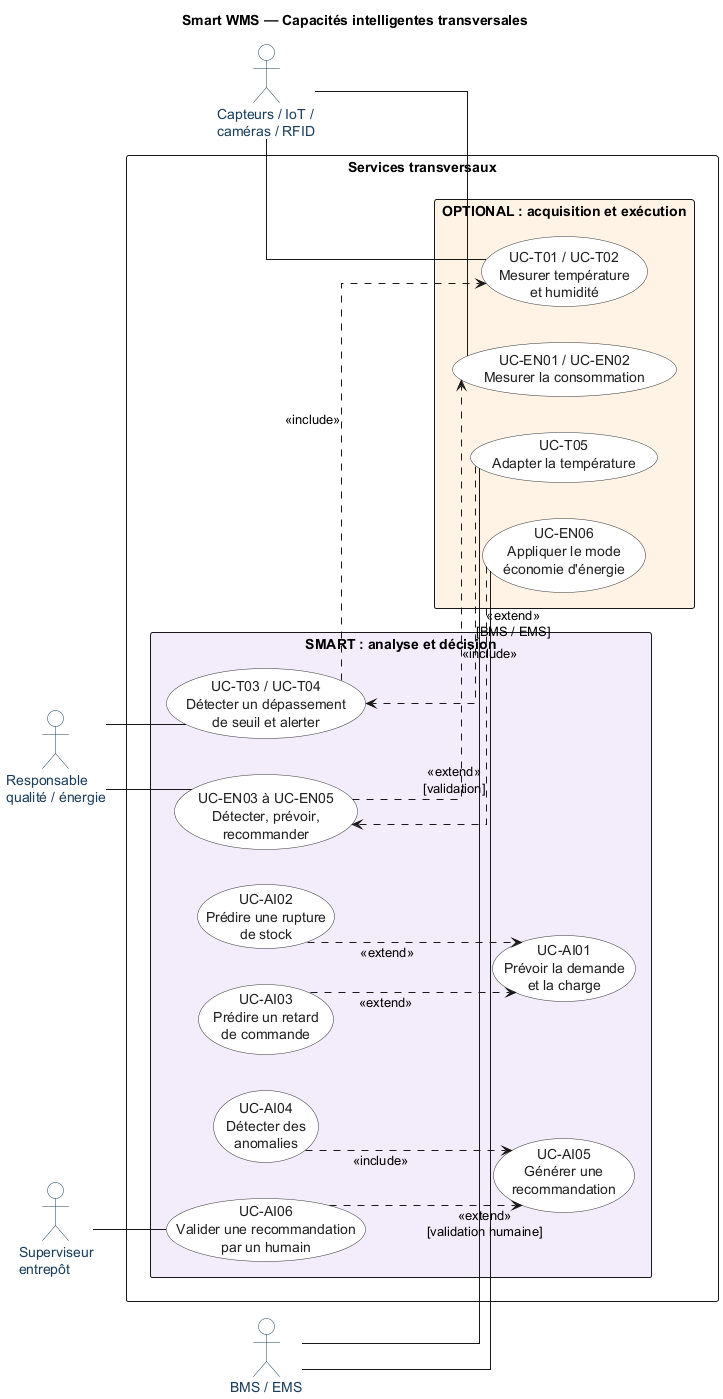

The diagram above was rendered by PlantUML. Its source (embedded in the PNG):
@startuml
title Smart WMS — Capacités intelligentes transversales
left to right direction
skinparam shadowing false
skinparam linetype ortho
skinparam packageStyle rectangle
skinparam actor {
  BackgroundColor white
  BorderColor #193D5B
  FontColor #193D5B
}
skinparam usecase {
  BackgroundColor white
  BorderColor #303030
  FontColor #202020
}

actor "Capteurs / IoT /\ncaméras / RFID" as iot
actor "Responsable\nqualité / énergie" as manager
actor "Superviseur\nentrepôt" as supervisor
actor "BMS / EMS" as bms

rectangle "Services transversaux" {
 package "SMART : analyse et décision" #F2ECFA {
  usecase "UC-AI01\nPrévoir la demande\net la charge" as AI01
  usecase "UC-AI02\nPrédire une rupture\nde stock" as AI02
  usecase "UC-AI03\nPrédire un retard\nde commande" as AI03
  usecase "UC-AI04\nDétecter des\nanomalies" as AI04
  usecase "UC-AI05\nGénérer une\nrecommandation" as AI05
  usecase "UC-AI06\nValider une recommandation\npar un humain" as AI06
  usecase "UC-T03 / UC-T04\nDétecter un dépassement\nde seuil et alerter" as T34
  usecase "UC-EN03 à UC-EN05\nDétecter, prévoir,\nrecommander" as EN345
 }
 package "OPTIONAL : acquisition et exécution" #FFF3E5 {
  usecase "UC-T01 / UC-T02\nMesurer température\net humidité" as T12
  usecase "UC-T05\nAdapter la température" as T05
  usecase "UC-EN01 / UC-EN02\nMesurer la consommation" as EN12
  usecase "UC-EN06\nAppliquer le mode\néconomie d'énergie" as EN06
 }
}

iot -- T12
iot -- EN12
manager -- T34
manager -- EN345
supervisor -- AI06
bms -- T05
bms -- EN06
T34 ..> T12 : <<include>>
T05 ..> T34 : <<extend>>\n[BMS / EMS]
EN345 ..> EN12 : <<include>>
EN06 ..> EN345 : <<extend>>\n[validation]
AI02 ..> AI01 : <<extend>>
AI03 ..> AI01 : <<extend>>
AI04 ..> AI05 : <<include>>
AI06 ..> AI05 : <<extend>>\n[validation humaine]
@enduml